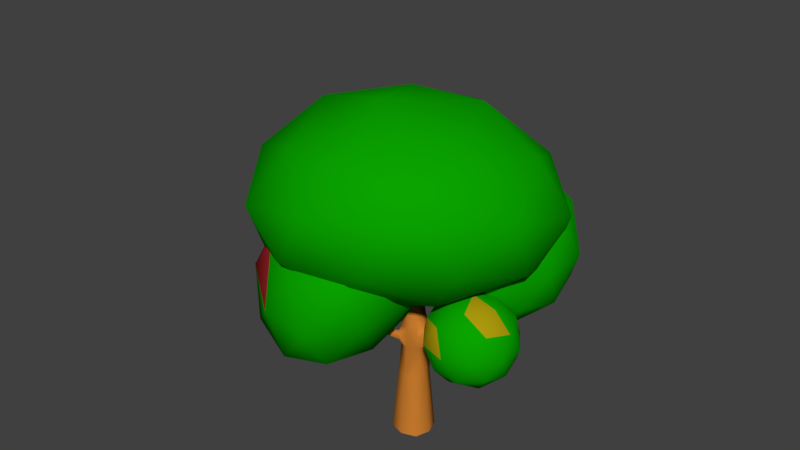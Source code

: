 # Source: tree_4.blend  (saved by Blender 2.79.0; exported with 4.5.12 LTS)
import bpy
from mathutils import Matrix  # noqa: F401  (used for matrix-valued properties, if any)

bpy.ops.wm.read_factory_settings(use_empty=True)
scene = bpy.context.scene
scene.name = 'Scene'

# ---- collections
col_collection_16 = bpy.data.collections.new('Collection 16'); scene.collection.children.link(col_collection_16)

# ---- materials (node trees are filled in below, after node groups)
mat_timber_tree = bpy.data.materials.new('timber_tree')
mat_timber_tree.alpha_threshold = 0.0
mat_timber_tree.use_transparent_shadow = False
mat_timber_tree.diffuse_color = (0.6152, 0.2113, 0.02861, 1.0)
mat_timber_tree.roughness = 0.5
mat_green_leaf = bpy.data.materials.new('green_leaf')
mat_green_leaf.alpha_threshold = 0.0
mat_green_leaf.use_transparent_shadow = False
mat_green_leaf.diffuse_color = (0.00303, 0.3672, 0.0, 1.0)
mat_green_leaf.roughness = 0.5
mat_yellow_leaf = bpy.data.materials.new('yellow_leaf')
mat_yellow_leaf.alpha_threshold = 0.0
mat_yellow_leaf.use_transparent_shadow = False
mat_yellow_leaf.diffuse_color = (0.4109, 0.3151, 0.004054, 1.0)
mat_yellow_leaf.roughness = 0.5
mat_red_leaf = bpy.data.materials.new('red_leaf')
mat_red_leaf.alpha_threshold = 0.0
mat_red_leaf.use_transparent_shadow = False
mat_red_leaf.diffuse_color = (0.3757, 0.02074, 0.02487, 1.0)
mat_red_leaf.roughness = 0.5

# ---- material node trees

# ---- world
world_world = bpy.data.worlds.new('World'); scene.world = world_world
world_world.color = (0.05088, 0.05088, 0.05088)
world_world.use_sun_shadow = False
world_world.sun_shadow_jitter_overblur = 0.0
world_world.cycles.sampling_method = 'MANUAL'

# ---- meshes
me_cube_063 = bpy.data.meshes.new('Cube.063')
me_cube_063.from_pydata([(-0.779, 0.0, 5.652), (0.0, 0.779, 5.652), (0.779, 0.0, 5.652), (0.0, -0.779, 5.652), (-0.6179, -1.171, 3.002), (0.0, 0.9985, 3.668), (-1.157, -0.6324, 3.002), (-1.222, 0.0, -0.7511), (0.0, 1.222, -0.7511), (0.0, -1.222, -0.7511), (1.222, 0.0, -0.7511), (1.024, -4.623e-08, 3.871), (-1.7, 0.0, -6.4), (-0.5843, -0.5843, 5.652), (-0.7, 0.0, 6.4), (-0.9162, 0.9162, -0.7511), (0.0, 1.7, -6.4), (0.0, 0.7, 6.4), (0.9162, 0.9162, -0.7511), (1.7, 0.0, -6.4), (0.7, 0.0, 6.4), (0.9162, -0.9162, -0.7511), (0.0, -1.7, -6.4), (0.0, -0.7, 6.4), (-0.8873, -0.9017, 3.222), (-0.5843, 0.5843, 5.652), (0.5843, 0.5843, 5.652), (0.5843, -0.5843, 5.652), (0.0, -0.9197, 4.667), (0.9197, 0.0, 4.667), (0.0, 0.9197, 4.667), (-0.9197, 0.0, 4.667), (-0.7489, 0.7489, 3.668), (1.033, 0.9245, 3.314), (1.033, -0.9245, 3.314), (-0.9162, -0.9162, -0.7511), (-1.157, -0.6326, 2.562), (0.0, 1.0, 1.896), (-0.6181, -1.172, 2.562), (1.033, 4.666e-08, 1.712), (-1.275, -1.275, -6.4), (-0.525, -0.525, 6.4), (-1.275, 1.275, -6.4), (-0.525, 0.525, 6.4), (1.275, -1.275, -6.4), (0.525, -0.525, 6.4), (1.275, 1.275, -6.4), (0.525, 0.525, 6.4), (-0.6898, -0.6898, 4.667), (-0.6898, 0.6898, 4.667), (0.6898, 0.6898, 4.667), (0.6898, -0.6898, 4.667), (-0.75, 0.75, 1.896), (1.033, 0.9245, 2.246), (1.033, -0.9245, 2.246), (-0.75, -0.75, 1.896), (3.495, -8.271e-09, 5.181), (3.665, -0.453, 4.98), (4.17, 8.276e-09, 4.379), (3.665, 0.453, 4.98), (4.001, 0.453, 4.58), (4.001, -0.453, 4.58), (0.0, -0.9985, 3.668), (-0.7489, -0.7489, 3.668), (0.0, -1.0, 1.896), (-0.9985, 0.0, 3.668), (-1.0, 0.0, 1.896), (-0.8878, -0.9022, 2.342), (-3.186, -2.255, 3.281), (-3.186, -2.255, 3.702), (-3.057, -2.383, 3.596), (-3.057, -2.383, 3.386), (-3.315, -2.126, 3.596), (-3.315, -2.126, 3.386)], [], [(0, 31, 48, 13), (0, 13, 41, 14), (0, 14, 43, 25), (0, 25, 49, 31), (1, 30, 49, 25), (1, 25, 43, 17), (1, 17, 47, 26), (1, 26, 50, 30), (2, 29, 50, 26), (2, 26, 47, 20), (2, 20, 45, 27), (2, 27, 51, 29), (3, 28, 51, 27), (3, 27, 45, 23), (3, 23, 41, 13), (3, 13, 48, 28), (62, 64, 54, 34), (62, 34, 51, 28), (62, 28, 48, 63), (24, 6, 72, 69), (5, 37, 52, 32), (5, 32, 49, 30), (5, 30, 50, 33), (5, 33, 53, 37), (36, 67, 68, 73), (65, 63, 48, 31), (65, 31, 49, 32), (65, 32, 52, 66), (7, 12, 40, 35), (7, 35, 55, 66), (7, 66, 52, 15), (7, 15, 42, 12), (8, 16, 42, 15), (8, 15, 52, 37), (8, 37, 53, 18), (8, 18, 46, 16), (9, 22, 44, 21), (9, 21, 54, 64), (9, 64, 55, 35), (9, 35, 40, 22), (10, 19, 46, 18), (10, 18, 53, 39), (10, 39, 54, 21), (10, 21, 44, 19), (11, 29, 51, 34), (33, 11, 56, 59), (54, 39, 58, 61), (11, 33, 50, 29), (56, 57, 61, 58), (56, 58, 60, 59), (11, 34, 57, 56), (34, 54, 61, 57), (39, 53, 60, 58), (53, 33, 59, 60), (24, 4, 62, 63), (4, 38, 64, 62), (6, 24, 63, 65), (36, 6, 65, 66), (67, 36, 66, 55), (38, 67, 55, 64), (70, 69, 68, 71), (72, 73, 68, 69), (4, 24, 69, 70), (67, 38, 71, 68), (6, 36, 73, 72), (38, 4, 70, 71)])
me_cube_063.polygons.foreach_set('use_smooth', [True] * 66)
me_cube_063.materials.append(mat_timber_tree)
me_cube_063.use_remesh_preserve_volume = False
me_cube_063.use_remesh_preserve_attributes = False
me_cube_063.use_mirror_vertex_groups = False
me_cube_063.update()
me_icosphere_006 = bpy.data.meshes.new('Icosphere.006')
me_icosphere_006.from_pydata([(0.0, 0.0, -5.7), (4.124, -2.997, -2.497), (-1.576, -4.849, -2.497), (-5.099, -4.392e-10, -2.497), (-1.576, 4.849, -2.497), (4.124, 2.997, -2.497), (1.552, -4.849, 3.963), (-4.148, -2.997, 3.963), (-4.148, 2.997, 3.963), (1.552, 4.849, 3.963), (5.075, -1.2e-08, 3.963), (-0.03728, -1.93e-08, 7.974), (-0.926, -2.85, -4.849), (2.424, -1.761, -4.849), (1.496, -4.611, -2.843), (4.846, -1.305e-09, -2.843), (2.424, 1.761, -4.849), (-2.997, 0.0, -4.849), (-3.925, -2.85, -2.843), (-0.926, 2.85, -4.849), (-3.925, 2.85, -2.843), (1.496, 4.611, -2.843), (5.413, -1.761, 0.5069), (5.413, 1.761, 0.5069), (-0.00831, -5.7, 0.5069), (3.342, -4.611, 0.5069), (-5.429, -1.761, 0.5069), (-3.359, -4.611, 0.5069), (-3.359, 4.611, 0.5069), (-5.429, 1.761, 0.5069), (3.342, 4.611, 0.5069), (-0.00831, 5.7, 0.5069), (3.906, -2.85, 4.027), (-1.515, -4.611, 4.027), (-4.866, -8.737e-09, 4.027), (-1.515, 4.611, 4.027), (3.906, 2.85, 4.027), (0.8887, -2.85, 7.123), (2.959, -1.93e-08, 7.123), (-2.462, -1.761, 7.123), (-2.462, 1.761, 7.123), (0.8887, 2.85, 7.123)], [], [(0, 13, 12), (1, 13, 15), (0, 12, 17), (0, 17, 19), (0, 19, 16), (1, 15, 22), (2, 14, 24), (3, 18, 26), (4, 20, 28), (5, 21, 30), (1, 22, 25), (2, 24, 27), (3, 26, 29), (4, 28, 31), (5, 30, 23), (6, 32, 37), (7, 33, 39), (8, 34, 40), (9, 35, 41), (10, 36, 38), (38, 41, 11), (38, 36, 41), (36, 9, 41), (41, 40, 11), (41, 35, 40), (35, 8, 40), (40, 39, 11), (40, 34, 39), (34, 7, 39), (39, 37, 11), (39, 33, 37), (33, 6, 37), (37, 38, 11), (37, 32, 38), (32, 10, 38), (23, 36, 10), (23, 30, 36), (30, 9, 36), (31, 35, 9), (31, 28, 35), (28, 8, 35), (29, 34, 8), (29, 26, 34), (26, 7, 34), (27, 33, 7), (27, 24, 33), (24, 6, 33), (25, 32, 6), (25, 22, 32), (22, 10, 32), (30, 31, 9), (30, 21, 31), (21, 4, 31), (28, 29, 8), (28, 20, 29), (20, 3, 29), (26, 27, 7), (26, 18, 27), (18, 2, 27), (24, 25, 6), (24, 14, 25), (14, 1, 25), (22, 23, 10), (22, 15, 23), (15, 5, 23), (16, 21, 5), (16, 19, 21), (19, 4, 21), (19, 20, 4), (19, 17, 20), (17, 3, 20), (17, 18, 3), (17, 12, 18), (12, 2, 18), (15, 16, 5), (15, 13, 16), (13, 0, 16), (12, 14, 2), (12, 13, 14), (13, 1, 14)])
me_icosphere_006.polygons.foreach_set('use_smooth', [True] * 80)
me_icosphere_006.materials.append(mat_green_leaf)
me_icosphere_006.use_remesh_preserve_volume = False
me_icosphere_006.use_remesh_preserve_attributes = False
me_icosphere_006.use_mirror_vertex_groups = False
me_icosphere_006.update()
me_icosphere_005 = bpy.data.meshes.new('Icosphere.005')
me_icosphere_005.from_pydata([(0.0, 0.0, -5.7), (4.125, -2.997, -2.549), (-1.575, -4.849, -2.549), (-5.098, 0.0, -2.549), (-1.575, 4.849, -2.549), (4.125, 2.997, -2.549), (1.575, -4.849, 2.549), (-4.125, -2.997, 2.549), (-4.125, 2.997, 2.549), (1.575, 4.849, 2.549), (5.098, 0.0, 2.549), (0.0, 0.0, 5.7), (-0.926, -2.85, -4.849), (2.424, -1.761, -4.849), (1.498, -4.611, -2.997), (4.849, 0.0, -2.997), (2.424, 1.761, -4.849), (-2.997, 0.0, -4.849), (-3.923, -2.85, -2.997), (-0.926, 2.85, -4.849), (-3.923, 2.85, -2.997), (1.498, 4.611, -2.997), (5.421, -1.761, 0.0), (5.421, 1.761, 0.0), (0.0, -5.7, 0.0), (3.35, -4.611, 0.0), (-5.421, -1.761, 0.0), (-3.35, -4.611, 0.0), (-3.35, 4.611, 0.0), (-5.421, 1.761, 0.0), (3.35, 4.611, 0.0), (0.0, 5.7, 0.0), (3.923, -2.85, 2.997), (-1.498, -4.611, 2.997), (-4.849, 0.0, 2.997), (-1.498, 4.611, 2.997), (3.923, 2.85, 2.997), (0.926, -2.85, 4.849), (2.997, 0.0, 4.849), (-2.424, -1.761, 4.849), (-2.424, 1.761, 4.849), (0.926, 2.85, 4.849)], [], [(0, 13, 12), (1, 13, 15), (0, 12, 17), (0, 17, 19), (0, 19, 16), (1, 15, 22), (2, 14, 24), (3, 18, 26), (4, 20, 28), (5, 21, 30), (1, 22, 25), (2, 24, 27), (3, 26, 29), (4, 28, 31), (5, 30, 23), (6, 32, 37), (7, 33, 39), (8, 34, 40), (9, 35, 41), (10, 36, 38), (38, 41, 11), (38, 36, 41), (36, 9, 41), (41, 40, 11), (41, 35, 40), (35, 8, 40), (40, 39, 11), (40, 34, 39), (34, 7, 39), (39, 37, 11), (39, 33, 37), (33, 6, 37), (37, 38, 11), (37, 32, 38), (32, 10, 38), (23, 36, 10), (23, 30, 36), (30, 9, 36), (31, 35, 9), (31, 28, 35), (28, 8, 35), (29, 34, 8), (29, 26, 34), (26, 7, 34), (27, 33, 7), (27, 24, 33), (24, 6, 33), (25, 32, 6), (25, 22, 32), (22, 10, 32), (30, 31, 9), (30, 21, 31), (21, 4, 31), (28, 29, 8), (28, 20, 29), (20, 3, 29), (26, 27, 7), (26, 18, 27), (18, 2, 27), (24, 25, 6), (24, 14, 25), (14, 1, 25), (22, 23, 10), (22, 15, 23), (15, 5, 23), (16, 21, 5), (16, 19, 21), (19, 4, 21), (19, 20, 4), (19, 17, 20), (17, 3, 20), (17, 18, 3), (17, 12, 18), (12, 2, 18), (15, 16, 5), (15, 13, 16), (13, 0, 16), (12, 14, 2), (12, 13, 14), (13, 1, 14)])
me_icosphere_005.polygons.foreach_set('use_smooth', [True] * 80)
me_icosphere_005.polygons.foreach_set('material_index', [0, 0, 0, 0, 0, 0, 0, 0, 0, 0, 0, 0, 0, 0, 0, 0, 0, 0, 0, 0, 0, 0, 0, 0, 0, 0, 0, 0, 0, 0, 0, 0, 1, 1, 1, 0, 0, 0, 0, 0, 0, 0, 0, 0, 1, 1, 0, 0, 0, 0, 0, 0, 0, 1, 0, 0, 0, 0, 0, 0, 0, 0, 0, 0, 0, 0, 0, 0, 0, 0, 0, 0, 0, 0, 0, 0, 0, 0, 0, 0])
me_icosphere_005.materials.append(mat_green_leaf)
me_icosphere_005.materials.append(mat_yellow_leaf)
me_icosphere_005.use_remesh_preserve_volume = False
me_icosphere_005.use_remesh_preserve_attributes = False
me_icosphere_005.use_mirror_vertex_groups = False
me_icosphere_005.update()
me_icosphere_004 = bpy.data.meshes.new('Icosphere.004')
me_icosphere_004.from_pydata([(0.0, 0.0, -5.7), (4.124, -2.997, -2.497), (-1.576, -4.849, -2.497), (-5.099, -4.392e-10, -2.497), (-1.576, 4.849, -2.497), (4.124, 2.997, -2.497), (1.552, -4.849, 3.963), (-4.148, -2.997, 3.963), (-4.148, 2.997, 3.963), (1.552, 4.849, 3.963), (5.075, -1.2e-08, 3.963), (-0.03728, -1.93e-08, 7.974), (-0.926, -2.85, -4.849), (2.424, -1.761, -4.849), (1.496, -4.611, -2.843), (4.846, -1.305e-09, -2.843), (2.424, 1.761, -4.849), (-2.997, 0.0, -4.849), (-3.925, -2.85, -2.843), (-0.926, 2.85, -4.849), (-3.925, 2.85, -2.843), (1.496, 4.611, -2.843), (5.413, -1.761, 0.5069), (5.413, 1.761, 0.5069), (-0.00831, -5.7, 0.5069), (3.342, -4.611, 0.5069), (-5.429, -1.761, 0.5069), (-3.359, -4.611, 0.5069), (-3.359, 4.611, 0.5069), (-5.429, 1.761, 0.5069), (3.342, 4.611, 0.5069), (-0.00831, 5.7, 0.5069), (3.906, -2.85, 4.027), (-1.515, -4.611, 4.027), (-4.866, -8.737e-09, 4.027), (-1.515, 4.611, 4.027), (3.906, 2.85, 4.027), (0.8887, -2.85, 7.123), (2.959, -1.93e-08, 7.123), (-2.462, -1.761, 7.123), (-2.462, 1.761, 7.123), (0.8887, 2.85, 7.123)], [], [(0, 13, 12), (1, 13, 15), (0, 12, 17), (0, 17, 19), (0, 19, 16), (1, 15, 22), (2, 14, 24), (3, 18, 26), (4, 20, 28), (5, 21, 30), (1, 22, 25), (2, 24, 27), (3, 26, 29), (4, 28, 31), (5, 30, 23), (6, 32, 37), (7, 33, 39), (8, 34, 40), (9, 35, 41), (10, 36, 38), (38, 41, 11), (38, 36, 41), (36, 9, 41), (41, 40, 11), (41, 35, 40), (35, 8, 40), (40, 39, 11), (40, 34, 39), (34, 7, 39), (39, 37, 11), (39, 33, 37), (33, 6, 37), (37, 38, 11), (37, 32, 38), (32, 10, 38), (23, 36, 10), (23, 30, 36), (30, 9, 36), (31, 35, 9), (31, 28, 35), (28, 8, 35), (29, 34, 8), (29, 26, 34), (26, 7, 34), (27, 33, 7), (27, 24, 33), (24, 6, 33), (25, 32, 6), (25, 22, 32), (22, 10, 32), (30, 31, 9), (30, 21, 31), (21, 4, 31), (28, 29, 8), (28, 20, 29), (20, 3, 29), (26, 27, 7), (26, 18, 27), (18, 2, 27), (24, 25, 6), (24, 14, 25), (14, 1, 25), (22, 23, 10), (22, 15, 23), (15, 5, 23), (16, 21, 5), (16, 19, 21), (19, 4, 21), (19, 20, 4), (19, 17, 20), (17, 3, 20), (17, 18, 3), (17, 12, 18), (12, 2, 18), (15, 16, 5), (15, 13, 16), (13, 0, 16), (12, 14, 2), (12, 13, 14), (13, 1, 14)])
me_icosphere_004.polygons.foreach_set('use_smooth', [True] * 80)
me_icosphere_004.polygons.foreach_set('material_index', [0, 0, 1, 0, 0, 1, 0, 0, 0, 1, 0, 0, 0, 0, 0, 0, 0, 0, 0, 0, 0, 0, 0, 0, 0, 0, 0, 0, 0, 1, 1, 0, 1, 1, 0, 0, 0, 0, 0, 0, 0, 0, 0, 0, 0, 0, 0, 0, 0, 0, 0, 1, 1, 0, 0, 0, 0, 0, 0, 0, 0, 0, 0, 0, 0, 0, 0, 0, 0, 0, 0, 0, 0, 0, 0, 0, 0, 0, 0, 0])
me_icosphere_004.materials.append(mat_green_leaf)
me_icosphere_004.materials.append(mat_red_leaf)
me_icosphere_004.use_remesh_preserve_volume = False
me_icosphere_004.use_remesh_preserve_attributes = False
me_icosphere_004.use_mirror_vertex_groups = False
me_icosphere_004.update()
me_icosphere_003 = bpy.data.meshes.new('Icosphere.003')
me_icosphere_003.from_pydata([(0.0, 0.0, -5.7), (4.125, -2.997, -2.549), (-1.575, -4.849, -2.549), (-5.098, 0.0, -2.549), (-1.575, 4.849, -2.549), (4.125, 2.997, -2.549), (1.575, -4.849, 2.549), (-4.125, -2.997, 2.549), (-4.125, 2.997, 2.549), (1.575, 4.849, 2.549), (5.098, 0.0, 2.549), (0.0, 0.0, 5.7), (-0.926, -2.85, -4.849), (2.424, -1.761, -4.849), (1.498, -4.611, -2.997), (4.849, 0.0, -2.997), (2.424, 1.761, -4.849), (-2.997, 0.0, -4.849), (-3.923, -2.85, -2.997), (-0.926, 2.85, -4.849), (-3.923, 2.85, -2.997), (1.498, 4.611, -2.997), (5.421, -1.761, 0.0), (5.421, 1.761, 0.0), (0.0, -5.7, 0.0), (3.35, -4.611, 0.0), (-5.421, -1.761, 0.0), (-3.35, -4.611, 0.0), (-3.35, 4.611, 0.0), (-5.421, 1.761, 0.0), (3.35, 4.611, 0.0), (0.0, 5.7, 0.0), (3.923, -2.85, 2.997), (-1.498, -4.611, 2.997), (-4.849, 0.0, 2.997), (-1.498, 4.611, 2.997), (3.923, 2.85, 2.997), (0.926, -2.85, 4.849), (2.997, 0.0, 4.849), (-2.424, -1.761, 4.849), (-2.424, 1.761, 4.849), (0.926, 2.85, 4.849)], [], [(0, 13, 12), (1, 13, 15), (0, 12, 17), (0, 17, 19), (0, 19, 16), (1, 15, 22), (2, 14, 24), (3, 18, 26), (4, 20, 28), (5, 21, 30), (1, 22, 25), (2, 24, 27), (3, 26, 29), (4, 28, 31), (5, 30, 23), (6, 32, 37), (7, 33, 39), (8, 34, 40), (9, 35, 41), (10, 36, 38), (38, 41, 11), (38, 36, 41), (36, 9, 41), (41, 40, 11), (41, 35, 40), (35, 8, 40), (40, 39, 11), (40, 34, 39), (34, 7, 39), (39, 37, 11), (39, 33, 37), (33, 6, 37), (37, 38, 11), (37, 32, 38), (32, 10, 38), (23, 36, 10), (23, 30, 36), (30, 9, 36), (31, 35, 9), (31, 28, 35), (28, 8, 35), (29, 34, 8), (29, 26, 34), (26, 7, 34), (27, 33, 7), (27, 24, 33), (24, 6, 33), (25, 32, 6), (25, 22, 32), (22, 10, 32), (30, 31, 9), (30, 21, 31), (21, 4, 31), (28, 29, 8), (28, 20, 29), (20, 3, 29), (26, 27, 7), (26, 18, 27), (18, 2, 27), (24, 25, 6), (24, 14, 25), (14, 1, 25), (22, 23, 10), (22, 15, 23), (15, 5, 23), (16, 21, 5), (16, 19, 21), (19, 4, 21), (19, 20, 4), (19, 17, 20), (17, 3, 20), (17, 18, 3), (17, 12, 18), (12, 2, 18), (15, 16, 5), (15, 13, 16), (13, 0, 16), (12, 14, 2), (12, 13, 14), (13, 1, 14)])
me_icosphere_003.polygons.foreach_set('use_smooth', [True] * 80)
me_icosphere_003.polygons.foreach_set('material_index', [0, 0, 1, 1, 0, 0, 0, 1, 0, 1, 0, 0, 0, 0, 1, 0, 1, 1, 0, 0, 0, 0, 0, 0, 0, 1, 0, 1, 1, 0, 0, 0, 0, 0, 0, 0, 0, 0, 0, 0, 0, 0, 0, 1, 1, 0, 0, 0, 0, 0, 0, 0, 0, 0, 0, 0, 1, 1, 0, 0, 0, 0, 0, 0, 0, 0, 0, 0, 0, 1, 1, 1, 1, 0, 0, 0, 0, 0, 0, 0])
me_icosphere_003.materials.append(mat_green_leaf)
me_icosphere_003.materials.append(mat_red_leaf)
me_icosphere_003.use_remesh_preserve_volume = False
me_icosphere_003.use_remesh_preserve_attributes = False
me_icosphere_003.use_mirror_vertex_groups = False
me_icosphere_003.update()

# ---- objects
ob_tree4 = bpy.data.objects.new('tree4', None)
ob_cube_010 = bpy.data.objects.new('Cube.010', me_cube_063)
ob_icosphere_006 = bpy.data.objects.new('Icosphere.006', me_icosphere_006)
ob_icosphere_005 = bpy.data.objects.new('Icosphere.005', me_icosphere_005)
ob_icosphere_004 = bpy.data.objects.new('Icosphere.004', me_icosphere_004)
ob_icosphere_003 = bpy.data.objects.new('Icosphere.003', me_icosphere_003)

# ---- transforms, parenting, visibility, modifiers, constraints
ob_tree4.location = (0.0, 0.0, 0.0)
ob_tree4.scale = (25.0, 25.0, 25.0)
ob_tree4.empty_image_offset = (0.0, 0.0)
ob_tree4.lineart.crease_threshold = 0.0
ob_cube_010.parent = ob_tree4
ob_cube_010.matrix_parent_inverse = Matrix(((0.04, 0.0, 0.0, 0.0), (0.0, 0.04, 0.0, 0.0), (0.0, 0.0, 0.04, 0.0), (0.0, 0.0, 0.0, 1.0)))
ob_cube_010.location = (0.0, 0.0, 12.0)
ob_cube_010.scale = (2.0, 2.0, 2.0)
ob_cube_010.lineart.crease_threshold = 0.0
ob_icosphere_006.parent = ob_tree4
ob_icosphere_006.matrix_parent_inverse = Matrix(((0.04, 0.0, 0.0, 0.0), (0.0, 0.04, 0.0, 0.0), (0.0, 0.0, 0.04, 0.0), (0.0, 0.0, 0.0, 1.0)))
ob_icosphere_006.location = (-4.309, 3.542, 37.24)
ob_icosphere_006.rotation_euler = (-0.2901, -0.1712, 0.08012)
ob_icosphere_006.scale = (4.657, 4.657, 2.594)
ob_icosphere_006.lineart.crease_threshold = 0.0
ob_icosphere_005.parent = ob_tree4
ob_icosphere_005.matrix_parent_inverse = Matrix(((0.04, 0.0, 0.0, 0.0), (0.0, 0.04, 0.0, 0.0), (0.0, 0.0, 0.04, 0.0), (0.0, 0.0, 0.0, 1.0)))
ob_icosphere_005.location = (11.67, 0.0, 21.56)
ob_icosphere_005.scale = (1.4, 1.4, 1.4)
ob_icosphere_005.lineart.crease_threshold = 0.0
ob_icosphere_004.parent = ob_tree4
ob_icosphere_004.matrix_parent_inverse = Matrix(((0.04, 0.0, 0.0, 0.0), (0.0, 0.04, 0.0, 0.0), (0.0, 0.0, 0.04, 0.0), (0.0, 0.0, 0.0, 1.0)))
ob_icosphere_004.location = (-9.739, -2.616, 27.48)
ob_icosphere_004.rotation_euler = (0.2783, -0.9395, 0.06212)
ob_icosphere_004.scale = (3.276, 3.276, 1.966)
ob_icosphere_004.lineart.crease_threshold = 0.0
ob_icosphere_003.parent = ob_tree4
ob_icosphere_003.matrix_parent_inverse = Matrix(((0.04, 0.0, 0.0, 0.0), (0.0, 0.04, 0.0, 0.0), (0.0, 0.0, 0.04, 0.0), (0.0, 0.0, 0.0, 1.0)))
ob_icosphere_003.location = (5.667, 14.0, 31.56)
ob_icosphere_003.scale = (2.52, 2.52, 2.52)
ob_icosphere_003.lineart.crease_threshold = 0.0

# ---- collection membership
col_collection_16.objects.link(ob_tree4)
col_collection_16.objects.link(ob_cube_010)
col_collection_16.objects.link(ob_icosphere_006)
col_collection_16.objects.link(ob_icosphere_005)
col_collection_16.objects.link(ob_icosphere_004)
col_collection_16.objects.link(ob_icosphere_003)

# ---- scene / render settings (as saved in the file)
scene.frame_start = 1; scene.frame_end = 250; scene.frame_set(92)
scene.render.engine = 'BLENDER_EEVEE_NEXT'
scene.render.resolution_percentage = 50
scene.render.dither_intensity = 0.0
scene.cycles.use_denoising = False
scene.cycles.samples = 128
scene.cycles.sampling_pattern = 'TABULATED_SOBOL'
scene.cycles.use_adaptive_sampling = False
scene.cycles.use_light_tree = False
scene.cycles.blur_glossy = 0.0
scene.cycles.sample_clamp_indirect = 0.0
scene.view_settings.view_transform = 'Standard'
bpy.context.view_layer.update()

# ---- added for rendering (the .blend has no active camera and no usable light): camera, sun
cam_auto = bpy.data.cameras.new('AutoCamera')
cam_auto.lens = 50.0
cam_auto.sensor_width = 36.0
cam_auto.clip_end = 1832.04
ob_auto_camera = bpy.data.objects.new('AutoCamera', cam_auto)
scene.collection.objects.link(ob_auto_camera)
ob_auto_camera.location = (97.6895, -120.927, 117.387)
ob_auto_camera.rotation_euler = (1.09748, -7.21219e-08, 0.694738)
scene.camera = ob_auto_camera
light_auto_sun = bpy.data.lights.new('AutoSun', 'SUN')
light_auto_sun.energy = 3.0
light_auto_sun.angle = 0.0523599
ob_auto_sun = bpy.data.objects.new('AutoSun', light_auto_sun)
scene.collection.objects.link(ob_auto_sun)
ob_auto_sun.rotation_euler = (0.872665, 0.174533, 0.523599)
bpy.context.view_layer.update()
